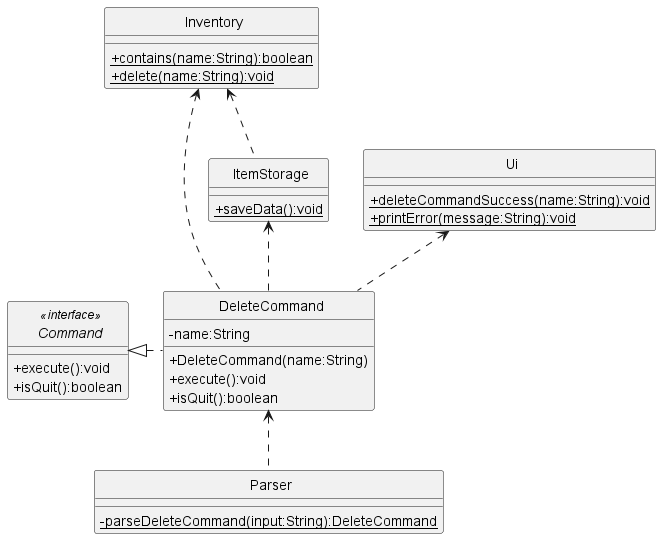

The diagram above was rendered by PlantUML. Its source (embedded in the PNG):
@startuml
'https://plantuml.com/sequence-diagram
skinparam classAttributeIconSize 0
skinparam CircledCharacterFontSize 0
skinparam CircledCharacterRadius 0

abstract class Command
class Inventory
class ItemStorage
class Ui
class Parser
class DeleteCommand

Command <|. DeleteCommand
Inventory <.. DeleteCommand
ItemStorage <.. DeleteCommand
Inventory <.. ItemStorage
DeleteCommand <.. Parser
Ui <.. DeleteCommand

interface Command <<interface>> {
    + execute():void
    + isQuit():boolean
}

class DeleteCommand {
    - name:String
    + DeleteCommand(name:String)
    + execute():void
    + isQuit():boolean
}

class Inventory {
    {static} + contains(name:String):boolean
    {static} + delete(name:String):void
}

class ItemStorage {
    {static} + saveData():void
}

class Ui {
    {static} + deleteCommandSuccess(name:String):void
    {static} + printError(message:String):void
}

class Parser {
    {static}-parseDeleteCommand(input:String):DeleteCommand
}
@enduml